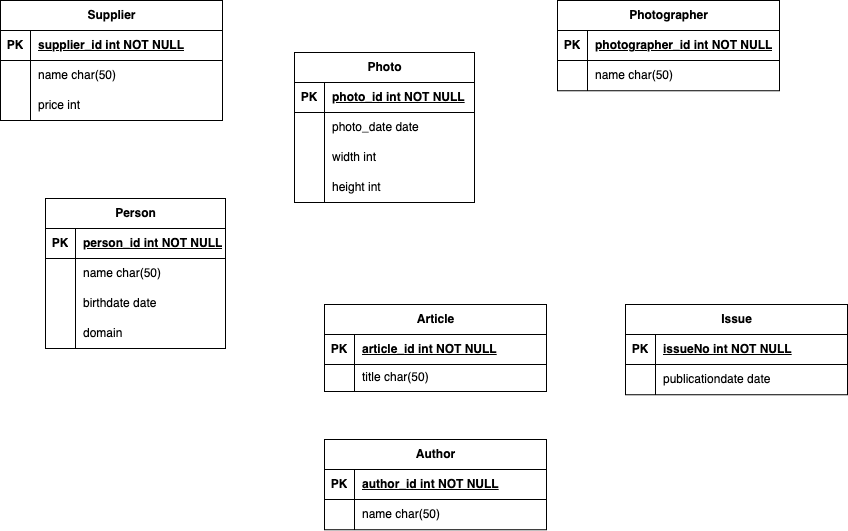

The diagram above was exported from draw.io. Its source (the exported page's mxGraphModel, read from the mxfile embedded in the PNG):
<mxGraphModel dx="893" dy="926" grid="0" gridSize="10" guides="1" tooltips="1" connect="1" arrows="1" fold="1" page="0" pageScale="1" pageWidth="827" pageHeight="1169" math="0" shadow="0">
  <root>
    <mxCell id="0" />
    <mxCell id="1" parent="0" />
    <mxCell id="K-qfLz60Qdj_SgmejuHd-2" value="Photo" style="shape=table;startSize=30;container=1;collapsible=1;childLayout=tableLayout;fixedRows=1;rowLines=0;fontStyle=1;align=center;resizeLast=1;html=1;" vertex="1" parent="1">
      <mxGeometry x="109" y="-58" width="180" height="150" as="geometry" />
    </mxCell>
    <mxCell id="K-qfLz60Qdj_SgmejuHd-3" value="" style="shape=tableRow;horizontal=0;startSize=0;swimlaneHead=0;swimlaneBody=0;fillColor=none;collapsible=0;dropTarget=0;points=[[0,0.5],[1,0.5]];portConstraint=eastwest;top=0;left=0;right=0;bottom=1;" vertex="1" parent="K-qfLz60Qdj_SgmejuHd-2">
      <mxGeometry y="30" width="180" height="30" as="geometry" />
    </mxCell>
    <mxCell id="K-qfLz60Qdj_SgmejuHd-4" value="PK" style="shape=partialRectangle;connectable=0;fillColor=none;top=0;left=0;bottom=0;right=0;fontStyle=1;overflow=hidden;whiteSpace=wrap;html=1;" vertex="1" parent="K-qfLz60Qdj_SgmejuHd-3">
      <mxGeometry width="30" height="30" as="geometry">
        <mxRectangle width="30" height="30" as="alternateBounds" />
      </mxGeometry>
    </mxCell>
    <mxCell id="K-qfLz60Qdj_SgmejuHd-5" value="photo_id int NOT NULL" style="shape=partialRectangle;connectable=0;fillColor=none;top=0;left=0;bottom=0;right=0;align=left;spacingLeft=6;fontStyle=5;overflow=hidden;whiteSpace=wrap;html=1;" vertex="1" parent="K-qfLz60Qdj_SgmejuHd-3">
      <mxGeometry x="30" width="150" height="30" as="geometry">
        <mxRectangle width="150" height="30" as="alternateBounds" />
      </mxGeometry>
    </mxCell>
    <mxCell id="K-qfLz60Qdj_SgmejuHd-6" value="" style="shape=tableRow;horizontal=0;startSize=0;swimlaneHead=0;swimlaneBody=0;fillColor=none;collapsible=0;dropTarget=0;points=[[0,0.5],[1,0.5]];portConstraint=eastwest;top=0;left=0;right=0;bottom=0;" vertex="1" parent="K-qfLz60Qdj_SgmejuHd-2">
      <mxGeometry y="60" width="180" height="30" as="geometry" />
    </mxCell>
    <mxCell id="K-qfLz60Qdj_SgmejuHd-7" value="" style="shape=partialRectangle;connectable=0;fillColor=none;top=0;left=0;bottom=0;right=0;editable=1;overflow=hidden;whiteSpace=wrap;html=1;" vertex="1" parent="K-qfLz60Qdj_SgmejuHd-6">
      <mxGeometry width="30" height="30" as="geometry">
        <mxRectangle width="30" height="30" as="alternateBounds" />
      </mxGeometry>
    </mxCell>
    <mxCell id="K-qfLz60Qdj_SgmejuHd-8" value="photo_date date&amp;nbsp;" style="shape=partialRectangle;connectable=0;fillColor=none;top=0;left=0;bottom=0;right=0;align=left;spacingLeft=6;overflow=hidden;whiteSpace=wrap;html=1;" vertex="1" parent="K-qfLz60Qdj_SgmejuHd-6">
      <mxGeometry x="30" width="150" height="30" as="geometry">
        <mxRectangle width="150" height="30" as="alternateBounds" />
      </mxGeometry>
    </mxCell>
    <mxCell id="K-qfLz60Qdj_SgmejuHd-9" value="" style="shape=tableRow;horizontal=0;startSize=0;swimlaneHead=0;swimlaneBody=0;fillColor=none;collapsible=0;dropTarget=0;points=[[0,0.5],[1,0.5]];portConstraint=eastwest;top=0;left=0;right=0;bottom=0;" vertex="1" parent="K-qfLz60Qdj_SgmejuHd-2">
      <mxGeometry y="90" width="180" height="30" as="geometry" />
    </mxCell>
    <mxCell id="K-qfLz60Qdj_SgmejuHd-10" value="" style="shape=partialRectangle;connectable=0;fillColor=none;top=0;left=0;bottom=0;right=0;editable=1;overflow=hidden;whiteSpace=wrap;html=1;" vertex="1" parent="K-qfLz60Qdj_SgmejuHd-9">
      <mxGeometry width="30" height="30" as="geometry">
        <mxRectangle width="30" height="30" as="alternateBounds" />
      </mxGeometry>
    </mxCell>
    <mxCell id="K-qfLz60Qdj_SgmejuHd-11" value="width int" style="shape=partialRectangle;connectable=0;fillColor=none;top=0;left=0;bottom=0;right=0;align=left;spacingLeft=6;overflow=hidden;whiteSpace=wrap;html=1;" vertex="1" parent="K-qfLz60Qdj_SgmejuHd-9">
      <mxGeometry x="30" width="150" height="30" as="geometry">
        <mxRectangle width="150" height="30" as="alternateBounds" />
      </mxGeometry>
    </mxCell>
    <mxCell id="K-qfLz60Qdj_SgmejuHd-12" value="" style="shape=tableRow;horizontal=0;startSize=0;swimlaneHead=0;swimlaneBody=0;fillColor=none;collapsible=0;dropTarget=0;points=[[0,0.5],[1,0.5]];portConstraint=eastwest;top=0;left=0;right=0;bottom=0;" vertex="1" parent="K-qfLz60Qdj_SgmejuHd-2">
      <mxGeometry y="120" width="180" height="30" as="geometry" />
    </mxCell>
    <mxCell id="K-qfLz60Qdj_SgmejuHd-13" value="" style="shape=partialRectangle;connectable=0;fillColor=none;top=0;left=0;bottom=0;right=0;editable=1;overflow=hidden;whiteSpace=wrap;html=1;" vertex="1" parent="K-qfLz60Qdj_SgmejuHd-12">
      <mxGeometry width="30" height="30" as="geometry">
        <mxRectangle width="30" height="30" as="alternateBounds" />
      </mxGeometry>
    </mxCell>
    <mxCell id="K-qfLz60Qdj_SgmejuHd-14" value="height int" style="shape=partialRectangle;connectable=0;fillColor=none;top=0;left=0;bottom=0;right=0;align=left;spacingLeft=6;overflow=hidden;whiteSpace=wrap;html=1;" vertex="1" parent="K-qfLz60Qdj_SgmejuHd-12">
      <mxGeometry x="30" width="150" height="30" as="geometry">
        <mxRectangle width="150" height="30" as="alternateBounds" />
      </mxGeometry>
    </mxCell>
    <mxCell id="K-qfLz60Qdj_SgmejuHd-15" value="Photographer" style="shape=table;startSize=30;container=1;collapsible=1;childLayout=tableLayout;fixedRows=1;rowLines=0;fontStyle=1;align=center;resizeLast=1;html=1;" vertex="1" parent="1">
      <mxGeometry x="372" y="-110" width="222" height="90.25" as="geometry" />
    </mxCell>
    <mxCell id="K-qfLz60Qdj_SgmejuHd-16" value="" style="shape=tableRow;horizontal=0;startSize=0;swimlaneHead=0;swimlaneBody=0;fillColor=none;collapsible=0;dropTarget=0;points=[[0,0.5],[1,0.5]];portConstraint=eastwest;top=0;left=0;right=0;bottom=1;" vertex="1" parent="K-qfLz60Qdj_SgmejuHd-15">
      <mxGeometry y="30" width="222" height="30" as="geometry" />
    </mxCell>
    <mxCell id="K-qfLz60Qdj_SgmejuHd-17" value="PK" style="shape=partialRectangle;connectable=0;fillColor=none;top=0;left=0;bottom=0;right=0;fontStyle=1;overflow=hidden;whiteSpace=wrap;html=1;" vertex="1" parent="K-qfLz60Qdj_SgmejuHd-16">
      <mxGeometry width="30" height="30" as="geometry">
        <mxRectangle width="30" height="30" as="alternateBounds" />
      </mxGeometry>
    </mxCell>
    <mxCell id="K-qfLz60Qdj_SgmejuHd-18" value="photographer_id int NOT NULL" style="shape=partialRectangle;connectable=0;fillColor=none;top=0;left=0;bottom=0;right=0;align=left;spacingLeft=6;fontStyle=5;overflow=hidden;whiteSpace=wrap;html=1;" vertex="1" parent="K-qfLz60Qdj_SgmejuHd-16">
      <mxGeometry x="30" width="192" height="30" as="geometry">
        <mxRectangle width="192" height="30" as="alternateBounds" />
      </mxGeometry>
    </mxCell>
    <mxCell id="K-qfLz60Qdj_SgmejuHd-19" value="" style="shape=tableRow;horizontal=0;startSize=0;swimlaneHead=0;swimlaneBody=0;fillColor=none;collapsible=0;dropTarget=0;points=[[0,0.5],[1,0.5]];portConstraint=eastwest;top=0;left=0;right=0;bottom=0;" vertex="1" parent="K-qfLz60Qdj_SgmejuHd-15">
      <mxGeometry y="60" width="222" height="30" as="geometry" />
    </mxCell>
    <mxCell id="K-qfLz60Qdj_SgmejuHd-20" value="" style="shape=partialRectangle;connectable=0;fillColor=none;top=0;left=0;bottom=0;right=0;editable=1;overflow=hidden;whiteSpace=wrap;html=1;" vertex="1" parent="K-qfLz60Qdj_SgmejuHd-19">
      <mxGeometry width="30" height="30" as="geometry">
        <mxRectangle width="30" height="30" as="alternateBounds" />
      </mxGeometry>
    </mxCell>
    <mxCell id="K-qfLz60Qdj_SgmejuHd-21" value="name char(50)" style="shape=partialRectangle;connectable=0;fillColor=none;top=0;left=0;bottom=0;right=0;align=left;spacingLeft=6;overflow=hidden;whiteSpace=wrap;html=1;" vertex="1" parent="K-qfLz60Qdj_SgmejuHd-19">
      <mxGeometry x="30" width="192" height="30" as="geometry">
        <mxRectangle width="192" height="30" as="alternateBounds" />
      </mxGeometry>
    </mxCell>
    <mxCell id="K-qfLz60Qdj_SgmejuHd-28" value="Supplier" style="shape=table;startSize=30;container=1;collapsible=1;childLayout=tableLayout;fixedRows=1;rowLines=0;fontStyle=1;align=center;resizeLast=1;html=1;" vertex="1" parent="1">
      <mxGeometry x="-185" y="-110" width="222" height="120" as="geometry" />
    </mxCell>
    <mxCell id="K-qfLz60Qdj_SgmejuHd-29" value="" style="shape=tableRow;horizontal=0;startSize=0;swimlaneHead=0;swimlaneBody=0;fillColor=none;collapsible=0;dropTarget=0;points=[[0,0.5],[1,0.5]];portConstraint=eastwest;top=0;left=0;right=0;bottom=1;" vertex="1" parent="K-qfLz60Qdj_SgmejuHd-28">
      <mxGeometry y="30" width="222" height="30" as="geometry" />
    </mxCell>
    <mxCell id="K-qfLz60Qdj_SgmejuHd-30" value="PK" style="shape=partialRectangle;connectable=0;fillColor=none;top=0;left=0;bottom=0;right=0;fontStyle=1;overflow=hidden;whiteSpace=wrap;html=1;" vertex="1" parent="K-qfLz60Qdj_SgmejuHd-29">
      <mxGeometry width="30" height="30" as="geometry">
        <mxRectangle width="30" height="30" as="alternateBounds" />
      </mxGeometry>
    </mxCell>
    <mxCell id="K-qfLz60Qdj_SgmejuHd-31" value="supplier_id int NOT NULL" style="shape=partialRectangle;connectable=0;fillColor=none;top=0;left=0;bottom=0;right=0;align=left;spacingLeft=6;fontStyle=5;overflow=hidden;whiteSpace=wrap;html=1;" vertex="1" parent="K-qfLz60Qdj_SgmejuHd-29">
      <mxGeometry x="30" width="192" height="30" as="geometry">
        <mxRectangle width="192" height="30" as="alternateBounds" />
      </mxGeometry>
    </mxCell>
    <mxCell id="K-qfLz60Qdj_SgmejuHd-32" value="" style="shape=tableRow;horizontal=0;startSize=0;swimlaneHead=0;swimlaneBody=0;fillColor=none;collapsible=0;dropTarget=0;points=[[0,0.5],[1,0.5]];portConstraint=eastwest;top=0;left=0;right=0;bottom=0;" vertex="1" parent="K-qfLz60Qdj_SgmejuHd-28">
      <mxGeometry y="60" width="222" height="30" as="geometry" />
    </mxCell>
    <mxCell id="K-qfLz60Qdj_SgmejuHd-33" value="" style="shape=partialRectangle;connectable=0;fillColor=none;top=0;left=0;bottom=0;right=0;editable=1;overflow=hidden;whiteSpace=wrap;html=1;" vertex="1" parent="K-qfLz60Qdj_SgmejuHd-32">
      <mxGeometry width="30" height="30" as="geometry">
        <mxRectangle width="30" height="30" as="alternateBounds" />
      </mxGeometry>
    </mxCell>
    <mxCell id="K-qfLz60Qdj_SgmejuHd-34" value="name char(50)" style="shape=partialRectangle;connectable=0;fillColor=none;top=0;left=0;bottom=0;right=0;align=left;spacingLeft=6;overflow=hidden;whiteSpace=wrap;html=1;" vertex="1" parent="K-qfLz60Qdj_SgmejuHd-32">
      <mxGeometry x="30" width="192" height="30" as="geometry">
        <mxRectangle width="192" height="30" as="alternateBounds" />
      </mxGeometry>
    </mxCell>
    <mxCell id="K-qfLz60Qdj_SgmejuHd-35" value="" style="shape=tableRow;horizontal=0;startSize=0;swimlaneHead=0;swimlaneBody=0;fillColor=none;collapsible=0;dropTarget=0;points=[[0,0.5],[1,0.5]];portConstraint=eastwest;top=0;left=0;right=0;bottom=0;" vertex="1" parent="K-qfLz60Qdj_SgmejuHd-28">
      <mxGeometry y="90" width="222" height="30" as="geometry" />
    </mxCell>
    <mxCell id="K-qfLz60Qdj_SgmejuHd-36" value="" style="shape=partialRectangle;connectable=0;fillColor=none;top=0;left=0;bottom=0;right=0;editable=1;overflow=hidden;whiteSpace=wrap;html=1;" vertex="1" parent="K-qfLz60Qdj_SgmejuHd-35">
      <mxGeometry width="30" height="30" as="geometry">
        <mxRectangle width="30" height="30" as="alternateBounds" />
      </mxGeometry>
    </mxCell>
    <mxCell id="K-qfLz60Qdj_SgmejuHd-37" value="price int&amp;nbsp;" style="shape=partialRectangle;connectable=0;fillColor=none;top=0;left=0;bottom=0;right=0;align=left;spacingLeft=6;overflow=hidden;whiteSpace=wrap;html=1;" vertex="1" parent="K-qfLz60Qdj_SgmejuHd-35">
      <mxGeometry x="30" width="192" height="30" as="geometry">
        <mxRectangle width="192" height="30" as="alternateBounds" />
      </mxGeometry>
    </mxCell>
    <mxCell id="K-qfLz60Qdj_SgmejuHd-41" value="Person" style="shape=table;startSize=30;container=1;collapsible=1;childLayout=tableLayout;fixedRows=1;rowLines=0;fontStyle=1;align=center;resizeLast=1;html=1;" vertex="1" parent="1">
      <mxGeometry x="-140" y="88" width="180" height="150" as="geometry" />
    </mxCell>
    <mxCell id="K-qfLz60Qdj_SgmejuHd-42" value="" style="shape=tableRow;horizontal=0;startSize=0;swimlaneHead=0;swimlaneBody=0;fillColor=none;collapsible=0;dropTarget=0;points=[[0,0.5],[1,0.5]];portConstraint=eastwest;top=0;left=0;right=0;bottom=1;" vertex="1" parent="K-qfLz60Qdj_SgmejuHd-41">
      <mxGeometry y="30" width="180" height="30" as="geometry" />
    </mxCell>
    <mxCell id="K-qfLz60Qdj_SgmejuHd-43" value="PK" style="shape=partialRectangle;connectable=0;fillColor=none;top=0;left=0;bottom=0;right=0;fontStyle=1;overflow=hidden;whiteSpace=wrap;html=1;" vertex="1" parent="K-qfLz60Qdj_SgmejuHd-42">
      <mxGeometry width="30" height="30" as="geometry">
        <mxRectangle width="30" height="30" as="alternateBounds" />
      </mxGeometry>
    </mxCell>
    <mxCell id="K-qfLz60Qdj_SgmejuHd-44" value="person_id int NOT NULL" style="shape=partialRectangle;connectable=0;fillColor=none;top=0;left=0;bottom=0;right=0;align=left;spacingLeft=6;fontStyle=5;overflow=hidden;whiteSpace=wrap;html=1;" vertex="1" parent="K-qfLz60Qdj_SgmejuHd-42">
      <mxGeometry x="30" width="150" height="30" as="geometry">
        <mxRectangle width="150" height="30" as="alternateBounds" />
      </mxGeometry>
    </mxCell>
    <mxCell id="K-qfLz60Qdj_SgmejuHd-45" value="" style="shape=tableRow;horizontal=0;startSize=0;swimlaneHead=0;swimlaneBody=0;fillColor=none;collapsible=0;dropTarget=0;points=[[0,0.5],[1,0.5]];portConstraint=eastwest;top=0;left=0;right=0;bottom=0;" vertex="1" parent="K-qfLz60Qdj_SgmejuHd-41">
      <mxGeometry y="60" width="180" height="30" as="geometry" />
    </mxCell>
    <mxCell id="K-qfLz60Qdj_SgmejuHd-46" value="" style="shape=partialRectangle;connectable=0;fillColor=none;top=0;left=0;bottom=0;right=0;editable=1;overflow=hidden;whiteSpace=wrap;html=1;" vertex="1" parent="K-qfLz60Qdj_SgmejuHd-45">
      <mxGeometry width="30" height="30" as="geometry">
        <mxRectangle width="30" height="30" as="alternateBounds" />
      </mxGeometry>
    </mxCell>
    <mxCell id="K-qfLz60Qdj_SgmejuHd-47" value="name char(50)" style="shape=partialRectangle;connectable=0;fillColor=none;top=0;left=0;bottom=0;right=0;align=left;spacingLeft=6;overflow=hidden;whiteSpace=wrap;html=1;" vertex="1" parent="K-qfLz60Qdj_SgmejuHd-45">
      <mxGeometry x="30" width="150" height="30" as="geometry">
        <mxRectangle width="150" height="30" as="alternateBounds" />
      </mxGeometry>
    </mxCell>
    <mxCell id="K-qfLz60Qdj_SgmejuHd-48" value="" style="shape=tableRow;horizontal=0;startSize=0;swimlaneHead=0;swimlaneBody=0;fillColor=none;collapsible=0;dropTarget=0;points=[[0,0.5],[1,0.5]];portConstraint=eastwest;top=0;left=0;right=0;bottom=0;" vertex="1" parent="K-qfLz60Qdj_SgmejuHd-41">
      <mxGeometry y="90" width="180" height="30" as="geometry" />
    </mxCell>
    <mxCell id="K-qfLz60Qdj_SgmejuHd-49" value="" style="shape=partialRectangle;connectable=0;fillColor=none;top=0;left=0;bottom=0;right=0;editable=1;overflow=hidden;whiteSpace=wrap;html=1;" vertex="1" parent="K-qfLz60Qdj_SgmejuHd-48">
      <mxGeometry width="30" height="30" as="geometry">
        <mxRectangle width="30" height="30" as="alternateBounds" />
      </mxGeometry>
    </mxCell>
    <mxCell id="K-qfLz60Qdj_SgmejuHd-50" value="birthdate date" style="shape=partialRectangle;connectable=0;fillColor=none;top=0;left=0;bottom=0;right=0;align=left;spacingLeft=6;overflow=hidden;whiteSpace=wrap;html=1;" vertex="1" parent="K-qfLz60Qdj_SgmejuHd-48">
      <mxGeometry x="30" width="150" height="30" as="geometry">
        <mxRectangle width="150" height="30" as="alternateBounds" />
      </mxGeometry>
    </mxCell>
    <mxCell id="K-qfLz60Qdj_SgmejuHd-51" value="" style="shape=tableRow;horizontal=0;startSize=0;swimlaneHead=0;swimlaneBody=0;fillColor=none;collapsible=0;dropTarget=0;points=[[0,0.5],[1,0.5]];portConstraint=eastwest;top=0;left=0;right=0;bottom=0;" vertex="1" parent="K-qfLz60Qdj_SgmejuHd-41">
      <mxGeometry y="120" width="180" height="30" as="geometry" />
    </mxCell>
    <mxCell id="K-qfLz60Qdj_SgmejuHd-52" value="" style="shape=partialRectangle;connectable=0;fillColor=none;top=0;left=0;bottom=0;right=0;editable=1;overflow=hidden;whiteSpace=wrap;html=1;" vertex="1" parent="K-qfLz60Qdj_SgmejuHd-51">
      <mxGeometry width="30" height="30" as="geometry">
        <mxRectangle width="30" height="30" as="alternateBounds" />
      </mxGeometry>
    </mxCell>
    <mxCell id="K-qfLz60Qdj_SgmejuHd-53" value="domain" style="shape=partialRectangle;connectable=0;fillColor=none;top=0;left=0;bottom=0;right=0;align=left;spacingLeft=6;overflow=hidden;whiteSpace=wrap;html=1;" vertex="1" parent="K-qfLz60Qdj_SgmejuHd-51">
      <mxGeometry x="30" width="150" height="30" as="geometry">
        <mxRectangle width="150" height="30" as="alternateBounds" />
      </mxGeometry>
    </mxCell>
    <mxCell id="K-qfLz60Qdj_SgmejuHd-54" value="Article" style="shape=table;startSize=30;container=1;collapsible=1;childLayout=tableLayout;fixedRows=1;rowLines=0;fontStyle=1;align=center;resizeLast=1;html=1;" vertex="1" parent="1">
      <mxGeometry x="139" y="194" width="222" height="86.98684210526318" as="geometry" />
    </mxCell>
    <mxCell id="K-qfLz60Qdj_SgmejuHd-55" value="" style="shape=tableRow;horizontal=0;startSize=0;swimlaneHead=0;swimlaneBody=0;fillColor=none;collapsible=0;dropTarget=0;points=[[0,0.5],[1,0.5]];portConstraint=eastwest;top=0;left=0;right=0;bottom=1;" vertex="1" parent="K-qfLz60Qdj_SgmejuHd-54">
      <mxGeometry y="30" width="222" height="30" as="geometry" />
    </mxCell>
    <mxCell id="K-qfLz60Qdj_SgmejuHd-56" value="PK" style="shape=partialRectangle;connectable=0;fillColor=none;top=0;left=0;bottom=0;right=0;fontStyle=1;overflow=hidden;whiteSpace=wrap;html=1;" vertex="1" parent="K-qfLz60Qdj_SgmejuHd-55">
      <mxGeometry width="30" height="30" as="geometry">
        <mxRectangle width="30" height="30" as="alternateBounds" />
      </mxGeometry>
    </mxCell>
    <mxCell id="K-qfLz60Qdj_SgmejuHd-57" value="article_id int NOT NULL" style="shape=partialRectangle;connectable=0;fillColor=none;top=0;left=0;bottom=0;right=0;align=left;spacingLeft=6;fontStyle=5;overflow=hidden;whiteSpace=wrap;html=1;" vertex="1" parent="K-qfLz60Qdj_SgmejuHd-55">
      <mxGeometry x="30" width="192" height="30" as="geometry">
        <mxRectangle width="192" height="30" as="alternateBounds" />
      </mxGeometry>
    </mxCell>
    <mxCell id="K-qfLz60Qdj_SgmejuHd-58" value="" style="shape=tableRow;horizontal=0;startSize=0;swimlaneHead=0;swimlaneBody=0;fillColor=none;collapsible=0;dropTarget=0;points=[[0,0.5],[1,0.5]];portConstraint=eastwest;top=0;left=0;right=0;bottom=0;" vertex="1" parent="K-qfLz60Qdj_SgmejuHd-54">
      <mxGeometry y="60" width="222" height="27" as="geometry" />
    </mxCell>
    <mxCell id="K-qfLz60Qdj_SgmejuHd-59" value="" style="shape=partialRectangle;connectable=0;fillColor=none;top=0;left=0;bottom=0;right=0;editable=1;overflow=hidden;whiteSpace=wrap;html=1;" vertex="1" parent="K-qfLz60Qdj_SgmejuHd-58">
      <mxGeometry width="30" height="27" as="geometry">
        <mxRectangle width="30" height="27" as="alternateBounds" />
      </mxGeometry>
    </mxCell>
    <mxCell id="K-qfLz60Qdj_SgmejuHd-60" value="title char(50)" style="shape=partialRectangle;connectable=0;fillColor=none;top=0;left=0;bottom=0;right=0;align=left;spacingLeft=6;overflow=hidden;whiteSpace=wrap;html=1;" vertex="1" parent="K-qfLz60Qdj_SgmejuHd-58">
      <mxGeometry x="30" width="192" height="27" as="geometry">
        <mxRectangle width="192" height="27" as="alternateBounds" />
      </mxGeometry>
    </mxCell>
    <mxCell id="K-qfLz60Qdj_SgmejuHd-61" value="Issue" style="shape=table;startSize=30;container=1;collapsible=1;childLayout=tableLayout;fixedRows=1;rowLines=0;fontStyle=1;align=center;resizeLast=1;html=1;" vertex="1" parent="1">
      <mxGeometry x="440" y="194" width="222" height="90.25" as="geometry" />
    </mxCell>
    <mxCell id="K-qfLz60Qdj_SgmejuHd-62" value="" style="shape=tableRow;horizontal=0;startSize=0;swimlaneHead=0;swimlaneBody=0;fillColor=none;collapsible=0;dropTarget=0;points=[[0,0.5],[1,0.5]];portConstraint=eastwest;top=0;left=0;right=0;bottom=1;" vertex="1" parent="K-qfLz60Qdj_SgmejuHd-61">
      <mxGeometry y="30" width="222" height="30" as="geometry" />
    </mxCell>
    <mxCell id="K-qfLz60Qdj_SgmejuHd-63" value="PK" style="shape=partialRectangle;connectable=0;fillColor=none;top=0;left=0;bottom=0;right=0;fontStyle=1;overflow=hidden;whiteSpace=wrap;html=1;" vertex="1" parent="K-qfLz60Qdj_SgmejuHd-62">
      <mxGeometry width="30" height="30" as="geometry">
        <mxRectangle width="30" height="30" as="alternateBounds" />
      </mxGeometry>
    </mxCell>
    <mxCell id="K-qfLz60Qdj_SgmejuHd-64" value="issueNo int NOT NULL" style="shape=partialRectangle;connectable=0;fillColor=none;top=0;left=0;bottom=0;right=0;align=left;spacingLeft=6;fontStyle=5;overflow=hidden;whiteSpace=wrap;html=1;" vertex="1" parent="K-qfLz60Qdj_SgmejuHd-62">
      <mxGeometry x="30" width="192" height="30" as="geometry">
        <mxRectangle width="192" height="30" as="alternateBounds" />
      </mxGeometry>
    </mxCell>
    <mxCell id="K-qfLz60Qdj_SgmejuHd-65" value="" style="shape=tableRow;horizontal=0;startSize=0;swimlaneHead=0;swimlaneBody=0;fillColor=none;collapsible=0;dropTarget=0;points=[[0,0.5],[1,0.5]];portConstraint=eastwest;top=0;left=0;right=0;bottom=0;" vertex="1" parent="K-qfLz60Qdj_SgmejuHd-61">
      <mxGeometry y="60" width="222" height="30" as="geometry" />
    </mxCell>
    <mxCell id="K-qfLz60Qdj_SgmejuHd-66" value="" style="shape=partialRectangle;connectable=0;fillColor=none;top=0;left=0;bottom=0;right=0;editable=1;overflow=hidden;whiteSpace=wrap;html=1;" vertex="1" parent="K-qfLz60Qdj_SgmejuHd-65">
      <mxGeometry width="30" height="30" as="geometry">
        <mxRectangle width="30" height="30" as="alternateBounds" />
      </mxGeometry>
    </mxCell>
    <mxCell id="K-qfLz60Qdj_SgmejuHd-67" value="publicationdate date" style="shape=partialRectangle;connectable=0;fillColor=none;top=0;left=0;bottom=0;right=0;align=left;spacingLeft=6;overflow=hidden;whiteSpace=wrap;html=1;" vertex="1" parent="K-qfLz60Qdj_SgmejuHd-65">
      <mxGeometry x="30" width="192" height="30" as="geometry">
        <mxRectangle width="192" height="30" as="alternateBounds" />
      </mxGeometry>
    </mxCell>
    <mxCell id="K-qfLz60Qdj_SgmejuHd-68" value="Author" style="shape=table;startSize=30;container=1;collapsible=1;childLayout=tableLayout;fixedRows=1;rowLines=0;fontStyle=1;align=center;resizeLast=1;html=1;" vertex="1" parent="1">
      <mxGeometry x="139" y="329" width="222" height="90.25" as="geometry" />
    </mxCell>
    <mxCell id="K-qfLz60Qdj_SgmejuHd-69" value="" style="shape=tableRow;horizontal=0;startSize=0;swimlaneHead=0;swimlaneBody=0;fillColor=none;collapsible=0;dropTarget=0;points=[[0,0.5],[1,0.5]];portConstraint=eastwest;top=0;left=0;right=0;bottom=1;" vertex="1" parent="K-qfLz60Qdj_SgmejuHd-68">
      <mxGeometry y="30" width="222" height="30" as="geometry" />
    </mxCell>
    <mxCell id="K-qfLz60Qdj_SgmejuHd-70" value="PK" style="shape=partialRectangle;connectable=0;fillColor=none;top=0;left=0;bottom=0;right=0;fontStyle=1;overflow=hidden;whiteSpace=wrap;html=1;" vertex="1" parent="K-qfLz60Qdj_SgmejuHd-69">
      <mxGeometry width="30" height="30" as="geometry">
        <mxRectangle width="30" height="30" as="alternateBounds" />
      </mxGeometry>
    </mxCell>
    <mxCell id="K-qfLz60Qdj_SgmejuHd-71" value="author_id int NOT NULL" style="shape=partialRectangle;connectable=0;fillColor=none;top=0;left=0;bottom=0;right=0;align=left;spacingLeft=6;fontStyle=5;overflow=hidden;whiteSpace=wrap;html=1;" vertex="1" parent="K-qfLz60Qdj_SgmejuHd-69">
      <mxGeometry x="30" width="192" height="30" as="geometry">
        <mxRectangle width="192" height="30" as="alternateBounds" />
      </mxGeometry>
    </mxCell>
    <mxCell id="K-qfLz60Qdj_SgmejuHd-72" value="" style="shape=tableRow;horizontal=0;startSize=0;swimlaneHead=0;swimlaneBody=0;fillColor=none;collapsible=0;dropTarget=0;points=[[0,0.5],[1,0.5]];portConstraint=eastwest;top=0;left=0;right=0;bottom=0;" vertex="1" parent="K-qfLz60Qdj_SgmejuHd-68">
      <mxGeometry y="60" width="222" height="30" as="geometry" />
    </mxCell>
    <mxCell id="K-qfLz60Qdj_SgmejuHd-73" value="" style="shape=partialRectangle;connectable=0;fillColor=none;top=0;left=0;bottom=0;right=0;editable=1;overflow=hidden;whiteSpace=wrap;html=1;" vertex="1" parent="K-qfLz60Qdj_SgmejuHd-72">
      <mxGeometry width="30" height="30" as="geometry">
        <mxRectangle width="30" height="30" as="alternateBounds" />
      </mxGeometry>
    </mxCell>
    <mxCell id="K-qfLz60Qdj_SgmejuHd-74" value="name char(50)" style="shape=partialRectangle;connectable=0;fillColor=none;top=0;left=0;bottom=0;right=0;align=left;spacingLeft=6;overflow=hidden;whiteSpace=wrap;html=1;" vertex="1" parent="K-qfLz60Qdj_SgmejuHd-72">
      <mxGeometry x="30" width="192" height="30" as="geometry">
        <mxRectangle width="192" height="30" as="alternateBounds" />
      </mxGeometry>
    </mxCell>
  </root>
</mxGraphModel>